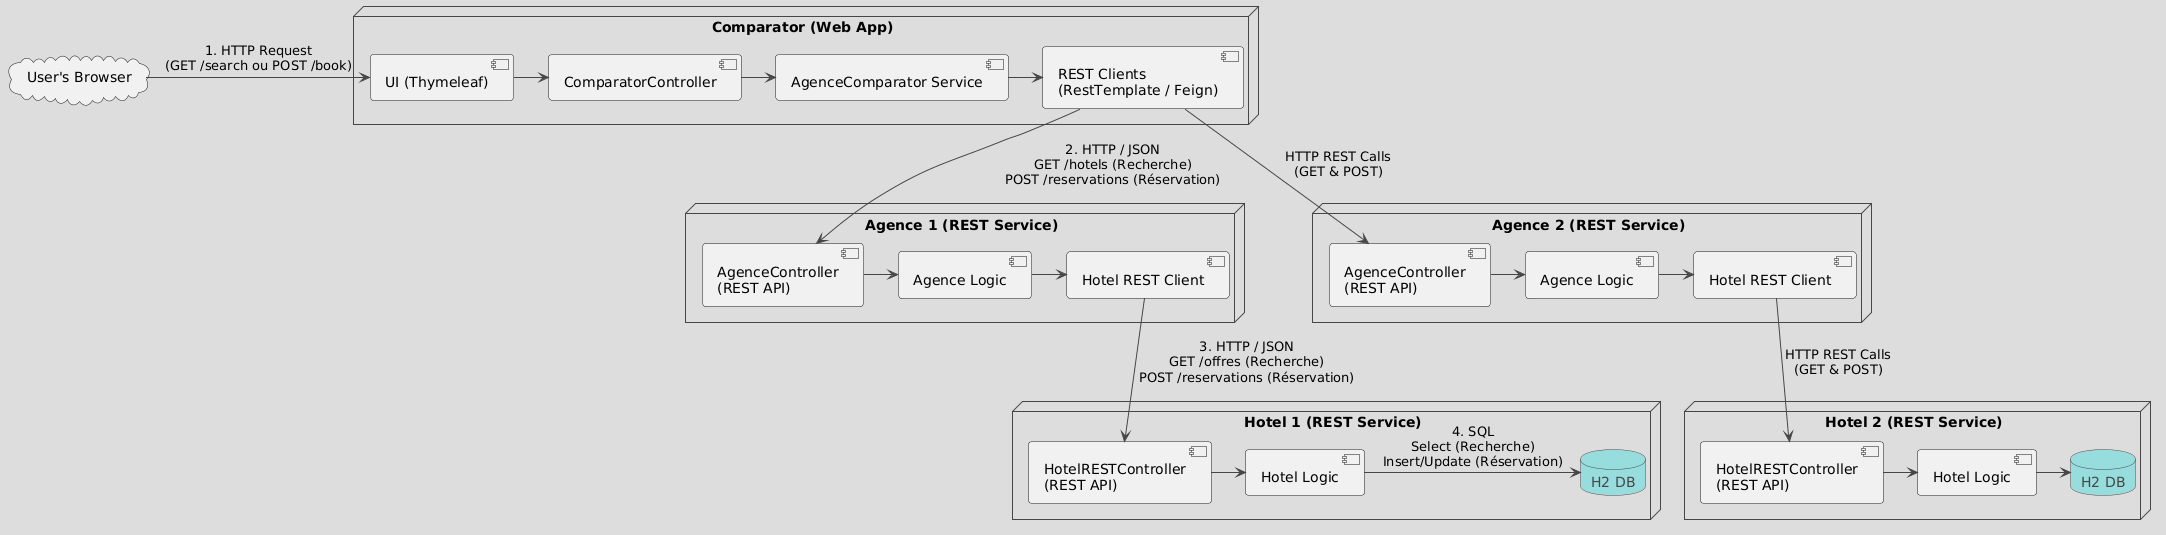

The diagram above was rendered by PlantUML. Its source (embedded in the PNG):
@startuml
!theme toy
skinparam componentStyle uml2

cloud "User's Browser" as Browser

node "Comparator (Web App)" as Comparator {
  [UI (Thymeleaf)] as CompUI
  [ComparatorController] as CompController
  [AgenceComparator Service] as CompService
  [REST Clients\n(RestTemplate / Feign)] as CompClients
}

node "Agence 1 (REST Service)" as Agence1 {
  [AgenceController\n(REST API)] as Agence1Endpoint
  [Agence Logic] as Agence1Logic
  [Hotel REST Client] as Agence1Client
}

node "Agence 2 (REST Service)" as Agence2 {
  [AgenceController\n(REST API)] as Agence2Endpoint
  [Agence Logic] as Agence2Logic
  [Hotel REST Client] as Agence2Client
}

node "Hotel 1 (REST Service)" as Hotel1 {
 [HotelRESTController\n(REST API)] as Hotel1Endpoint
 [Hotel Logic] as Hotel1Logic
 database "H2 DB" as Hotel1DB
}

node "Hotel 2 (REST Service)" as Hotel2 {
 [HotelRESTController\n(REST API)] as Hotel2Endpoint
 [Hotel Logic] as Hotel2Logic
 database "H2 DB" as Hotel2DB
}

' --- Flux Utilisateur ---
Browser -> CompUI : "1. HTTP Request\n(GET /search ou POST /book)"
CompUI -> CompController
CompController -> CompService
CompService -> CompClients

' --- Communication Comparator -> Agence (REST) ---
' Note : Ici on montre les deux méthodes possibles
CompClients --> Agence1Endpoint : "2. HTTP / JSON\nGET /hotels (Recherche)\nPOST /reservations (Réservation)"
Agence1Endpoint -> Agence1Logic
Agence1Logic -> Agence1Client

' --- Communication Agence -> Hotel (REST) ---
Agence1Client --> Hotel1Endpoint : "3. HTTP / JSON\nGET /offres (Recherche)\nPOST /reservations (Réservation)"
Hotel1Endpoint -> Hotel1Logic
Hotel1Logic -> Hotel1DB : "4. SQL\nSelect (Recherche)\nInsert/Update (Réservation)"

' --- Flux pour la deuxième agence (Simplifié pour la lisibilité) ---
CompClients --> Agence2Endpoint : "HTTP REST Calls\n(GET & POST)"
Agence2Endpoint -> Agence2Logic
Agence2Logic -> Agence2Client
Agence2Client --> Hotel2Endpoint : "HTTP REST Calls\n(GET & POST)"
Hotel2Endpoint -> Hotel2Logic
Hotel2Logic -> Hotel2DB
@enduml